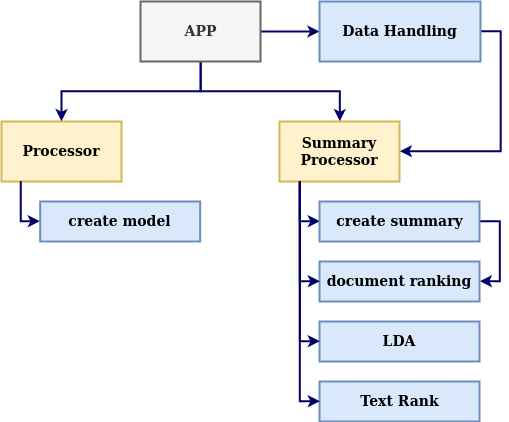

The diagram above was exported from draw.io. Its source (the exported page's mxGraphModel, read from the mxfile embedded in the PNG):
<mxGraphModel dx="1129" dy="647" grid="1" gridSize="10" guides="1" tooltips="1" connect="1" arrows="1" fold="1" page="1" pageScale="1" pageWidth="850" pageHeight="1100" math="0" shadow="0">
  <root>
    <mxCell id="0" />
    <mxCell id="1" parent="0" />
    <mxCell id="3_EcHzpDkYonxooT5CAf-17" value="" style="edgeStyle=orthogonalEdgeStyle;rounded=0;orthogonalLoop=1;jettySize=auto;html=1;strokeWidth=2;fontSize=14;entryX=0;entryY=0.5;entryDx=0;entryDy=0;strokeColor=#000066;" edge="1" parent="1" source="3_EcHzpDkYonxooT5CAf-1" target="3_EcHzpDkYonxooT5CAf-10">
      <mxGeometry relative="1" as="geometry">
        <mxPoint x="419" y="320" as="targetPoint" />
        <Array as="points">
          <mxPoint x="419" y="280" />
        </Array>
      </mxGeometry>
    </mxCell>
    <mxCell id="3_EcHzpDkYonxooT5CAf-1" value="&lt;div style=&quot;font-size: 14px;&quot;&gt;Summary&lt;/div&gt;&lt;div style=&quot;font-size: 14px;&quot;&gt;Processor&lt;br style=&quot;font-size: 14px;&quot;&gt;&lt;/div&gt;" style="rounded=0;whiteSpace=wrap;html=1;fontSize=14;fontStyle=1;strokeWidth=2;fillColor=#fff2cc;strokeColor=#d6b656;" vertex="1" parent="1">
      <mxGeometry x="399" y="180" width="120" height="60" as="geometry" />
    </mxCell>
    <mxCell id="3_EcHzpDkYonxooT5CAf-2" value="Processor" style="rounded=0;whiteSpace=wrap;html=1;fontSize=14;fontStyle=1;strokeWidth=2;fillColor=#fff2cc;strokeColor=#d6b656;" vertex="1" parent="1">
      <mxGeometry x="121" y="180" width="120" height="60" as="geometry" />
    </mxCell>
    <mxCell id="3_EcHzpDkYonxooT5CAf-5" value="" style="edgeStyle=orthogonalEdgeStyle;rounded=0;orthogonalLoop=1;jettySize=auto;html=1;fontSize=14;entryX=0.5;entryY=0;entryDx=0;entryDy=0;strokeWidth=2;strokeColor=#000066;" edge="1" parent="1" source="3_EcHzpDkYonxooT5CAf-3" target="3_EcHzpDkYonxooT5CAf-2">
      <mxGeometry relative="1" as="geometry">
        <mxPoint x="320" y="200" as="targetPoint" />
        <Array as="points">
          <mxPoint x="320" y="150" />
          <mxPoint x="181" y="150" />
        </Array>
      </mxGeometry>
    </mxCell>
    <mxCell id="3_EcHzpDkYonxooT5CAf-9" value="" style="edgeStyle=orthogonalEdgeStyle;rounded=0;orthogonalLoop=1;jettySize=auto;html=1;fontSize=14;strokeWidth=2;strokeColor=#000066;" edge="1" parent="1">
      <mxGeometry relative="1" as="geometry">
        <mxPoint x="320" y="120" as="sourcePoint" />
        <mxPoint x="459" y="180" as="targetPoint" />
        <Array as="points">
          <mxPoint x="320" y="150" />
          <mxPoint x="459" y="150" />
          <mxPoint x="459" y="180" />
        </Array>
      </mxGeometry>
    </mxCell>
    <mxCell id="3_EcHzpDkYonxooT5CAf-24" value="" style="edgeStyle=orthogonalEdgeStyle;rounded=0;orthogonalLoop=1;jettySize=auto;html=1;strokeWidth=2;fontSize=14;strokeColor=#000066;" edge="1" parent="1" source="3_EcHzpDkYonxooT5CAf-3" target="3_EcHzpDkYonxooT5CAf-23">
      <mxGeometry relative="1" as="geometry" />
    </mxCell>
    <mxCell id="3_EcHzpDkYonxooT5CAf-3" value="APP" style="rounded=0;whiteSpace=wrap;html=1;fontSize=14;fontStyle=1;strokeWidth=2;fillColor=#f5f5f5;strokeColor=#666666;fontColor=#333333;" vertex="1" parent="1">
      <mxGeometry x="260" y="60" width="120" height="60" as="geometry" />
    </mxCell>
    <mxCell id="3_EcHzpDkYonxooT5CAf-25" value="" style="edgeStyle=orthogonalEdgeStyle;rounded=0;orthogonalLoop=1;jettySize=auto;html=1;strokeWidth=2;fontSize=14;entryX=1;entryY=0.5;entryDx=0;entryDy=0;exitX=1;exitY=0.5;exitDx=0;exitDy=0;strokeColor=#000066;" edge="1" parent="1" source="3_EcHzpDkYonxooT5CAf-23" target="3_EcHzpDkYonxooT5CAf-1">
      <mxGeometry relative="1" as="geometry" />
    </mxCell>
    <mxCell id="3_EcHzpDkYonxooT5CAf-23" value="Data Handling" style="rounded=0;whiteSpace=wrap;html=1;fontSize=14;fontStyle=1;strokeWidth=2;fillColor=#dae8fc;strokeColor=#6c8ebf;" vertex="1" parent="1">
      <mxGeometry x="439" y="60" width="161" height="60" as="geometry" />
    </mxCell>
    <mxCell id="3_EcHzpDkYonxooT5CAf-22" value="" style="edgeStyle=orthogonalEdgeStyle;rounded=0;orthogonalLoop=1;jettySize=auto;html=1;strokeWidth=2;fontSize=14;entryX=1;entryY=0.5;entryDx=0;entryDy=0;exitX=1;exitY=0.5;exitDx=0;exitDy=0;strokeColor=#000066;" edge="1" parent="1" source="3_EcHzpDkYonxooT5CAf-10" target="3_EcHzpDkYonxooT5CAf-13">
      <mxGeometry relative="1" as="geometry">
        <mxPoint x="678.9999999999998" y="279.9999999999999" as="targetPoint" />
      </mxGeometry>
    </mxCell>
    <mxCell id="3_EcHzpDkYonxooT5CAf-10" value="create summary" style="rounded=0;whiteSpace=wrap;html=1;fontSize=14;fontStyle=1;strokeWidth=2;fillColor=#dae8fc;strokeColor=#6c8ebf;" vertex="1" parent="1">
      <mxGeometry x="439" y="260" width="160" height="40" as="geometry" />
    </mxCell>
    <mxCell id="3_EcHzpDkYonxooT5CAf-13" value="document ranking" style="rounded=0;whiteSpace=wrap;html=1;fontSize=14;fontStyle=1;strokeWidth=2;fillColor=#dae8fc;strokeColor=#6c8ebf;" vertex="1" parent="1">
      <mxGeometry x="439" y="320" width="160" height="40" as="geometry" />
    </mxCell>
    <mxCell id="3_EcHzpDkYonxooT5CAf-14" value="LDA" style="rounded=0;whiteSpace=wrap;html=1;fontSize=14;fontStyle=1;strokeWidth=2;fillColor=#dae8fc;strokeColor=#6c8ebf;" vertex="1" parent="1">
      <mxGeometry x="439" y="380" width="160" height="40" as="geometry" />
    </mxCell>
    <mxCell id="3_EcHzpDkYonxooT5CAf-15" value="Text Rank" style="rounded=0;whiteSpace=wrap;html=1;fontSize=14;fontStyle=1;strokeWidth=2;fillColor=#dae8fc;strokeColor=#6c8ebf;" vertex="1" parent="1">
      <mxGeometry x="439" y="440" width="160" height="40" as="geometry" />
    </mxCell>
    <mxCell id="3_EcHzpDkYonxooT5CAf-18" value="" style="edgeStyle=orthogonalEdgeStyle;rounded=0;orthogonalLoop=1;jettySize=auto;html=1;strokeWidth=2;fontSize=14;entryX=0;entryY=0.5;entryDx=0;entryDy=0;strokeColor=#000066;" edge="1" parent="1" target="3_EcHzpDkYonxooT5CAf-13">
      <mxGeometry relative="1" as="geometry">
        <mxPoint x="419" y="240" as="sourcePoint" />
        <mxPoint x="449" y="290" as="targetPoint" />
        <Array as="points">
          <mxPoint x="419" y="340" />
        </Array>
      </mxGeometry>
    </mxCell>
    <mxCell id="3_EcHzpDkYonxooT5CAf-19" value="" style="edgeStyle=orthogonalEdgeStyle;rounded=0;orthogonalLoop=1;jettySize=auto;html=1;strokeWidth=2;fontSize=14;entryX=0;entryY=0.5;entryDx=0;entryDy=0;strokeColor=#000066;" edge="1" parent="1" target="3_EcHzpDkYonxooT5CAf-14">
      <mxGeometry relative="1" as="geometry">
        <mxPoint x="419" y="240" as="sourcePoint" />
        <mxPoint x="449" y="350" as="targetPoint" />
        <Array as="points">
          <mxPoint x="419" y="400" />
        </Array>
      </mxGeometry>
    </mxCell>
    <mxCell id="3_EcHzpDkYonxooT5CAf-20" value="" style="edgeStyle=orthogonalEdgeStyle;rounded=0;orthogonalLoop=1;jettySize=auto;html=1;strokeWidth=2;fontSize=14;entryX=0;entryY=0.5;entryDx=0;entryDy=0;strokeColor=#000066;" edge="1" parent="1" target="3_EcHzpDkYonxooT5CAf-15">
      <mxGeometry relative="1" as="geometry">
        <mxPoint x="419" y="240" as="sourcePoint" />
        <mxPoint x="459" y="360" as="targetPoint" />
        <Array as="points">
          <mxPoint x="419" y="460" />
        </Array>
      </mxGeometry>
    </mxCell>
    <mxCell id="3_EcHzpDkYonxooT5CAf-26" value="" style="edgeStyle=orthogonalEdgeStyle;rounded=0;orthogonalLoop=1;jettySize=auto;html=1;strokeWidth=2;fontSize=14;entryX=0;entryY=0.5;entryDx=0;entryDy=0;strokeColor=#000066;" edge="1" parent="1" target="3_EcHzpDkYonxooT5CAf-27">
      <mxGeometry relative="1" as="geometry">
        <mxPoint x="140.0033333333335" y="240.0000000000001" as="sourcePoint" />
        <mxPoint x="139.67000000000002" y="320" as="targetPoint" />
        <Array as="points">
          <mxPoint x="139.67000000000002" y="280" />
        </Array>
      </mxGeometry>
    </mxCell>
    <mxCell id="3_EcHzpDkYonxooT5CAf-27" value="create model" style="rounded=0;whiteSpace=wrap;html=1;fontSize=14;fontStyle=1;strokeWidth=2;fillColor=#dae8fc;strokeColor=#6c8ebf;" vertex="1" parent="1">
      <mxGeometry x="159.67000000000002" y="260" width="160" height="40" as="geometry" />
    </mxCell>
  </root>
</mxGraphModel>